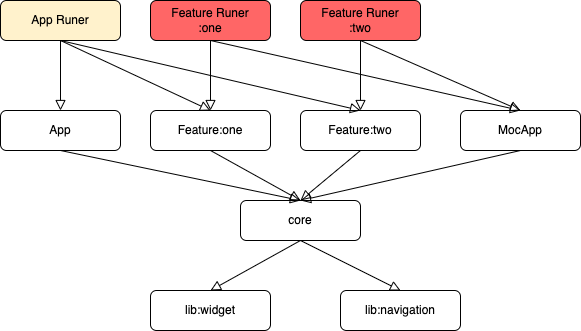

The diagram above was exported from draw.io. Its source (the exported page's mxGraphModel, read from the mxfile embedded in the PNG):
<mxGraphModel dx="1186" dy="638" grid="1" gridSize="10" guides="1" tooltips="1" connect="1" arrows="1" fold="1" page="1" pageScale="1" pageWidth="1169" pageHeight="827" math="0" shadow="0">
  <root>
    <mxCell id="0" />
    <mxCell id="1" parent="0" />
    <mxCell id="UUPRgE-vTEivd9dvRXdo-1" value="App" style="rounded=1;whiteSpace=wrap;html=1;fontSize=12;glass=0;strokeWidth=1;shadow=0;" vertex="1" parent="1">
      <mxGeometry x="70" y="160" width="120" height="40" as="geometry" />
    </mxCell>
    <mxCell id="UUPRgE-vTEivd9dvRXdo-2" value="Feature:one" style="rounded=1;whiteSpace=wrap;html=1;fontSize=12;glass=0;strokeWidth=1;shadow=0;" vertex="1" parent="1">
      <mxGeometry x="220" y="160" width="120" height="40" as="geometry" />
    </mxCell>
    <mxCell id="UUPRgE-vTEivd9dvRXdo-3" value="Feature:two" style="rounded=1;whiteSpace=wrap;html=1;fontSize=12;glass=0;strokeWidth=1;shadow=0;" vertex="1" parent="1">
      <mxGeometry x="370" y="160" width="120" height="40" as="geometry" />
    </mxCell>
    <mxCell id="UUPRgE-vTEivd9dvRXdo-4" value="core" style="rounded=1;whiteSpace=wrap;html=1;fontSize=12;glass=0;strokeWidth=1;shadow=0;" vertex="1" parent="1">
      <mxGeometry x="310" y="250" width="120" height="40" as="geometry" />
    </mxCell>
    <mxCell id="UUPRgE-vTEivd9dvRXdo-5" value="lib:widget" style="rounded=1;whiteSpace=wrap;html=1;fontSize=12;glass=0;strokeWidth=1;shadow=0;" vertex="1" parent="1">
      <mxGeometry x="220" y="340" width="120" height="40" as="geometry" />
    </mxCell>
    <mxCell id="UUPRgE-vTEivd9dvRXdo-6" value="lib:navigation" style="rounded=1;whiteSpace=wrap;html=1;fontSize=12;glass=0;strokeWidth=1;shadow=0;" vertex="1" parent="1">
      <mxGeometry x="410" y="340" width="120" height="40" as="geometry" />
    </mxCell>
    <mxCell id="UUPRgE-vTEivd9dvRXdo-7" value="" style="rounded=0;html=1;jettySize=auto;orthogonalLoop=1;fontSize=11;endArrow=block;endFill=0;endSize=8;strokeWidth=1;shadow=0;labelBackgroundColor=none;entryX=0.5;entryY=0;entryDx=0;entryDy=0;exitX=0.5;exitY=1;exitDx=0;exitDy=0;" edge="1" parent="1" source="UUPRgE-vTEivd9dvRXdo-3" target="UUPRgE-vTEivd9dvRXdo-4">
      <mxGeometry relative="1" as="geometry">
        <mxPoint x="430" y="90" as="sourcePoint" />
        <mxPoint x="460" y="160" as="targetPoint" />
      </mxGeometry>
    </mxCell>
    <mxCell id="UUPRgE-vTEivd9dvRXdo-8" value="" style="rounded=0;html=1;jettySize=auto;orthogonalLoop=1;fontSize=11;endArrow=block;endFill=0;endSize=8;strokeWidth=1;shadow=0;labelBackgroundColor=none;entryX=0.5;entryY=0;entryDx=0;entryDy=0;exitX=0.5;exitY=1;exitDx=0;exitDy=0;" edge="1" parent="1" source="UUPRgE-vTEivd9dvRXdo-4" target="UUPRgE-vTEivd9dvRXdo-5">
      <mxGeometry relative="1" as="geometry">
        <mxPoint x="460" y="200" as="sourcePoint" />
        <mxPoint x="460" y="250" as="targetPoint" />
      </mxGeometry>
    </mxCell>
    <mxCell id="UUPRgE-vTEivd9dvRXdo-9" value="" style="rounded=0;html=1;jettySize=auto;orthogonalLoop=1;fontSize=11;endArrow=block;endFill=0;endSize=8;strokeWidth=1;shadow=0;labelBackgroundColor=none;entryX=0.5;entryY=0;entryDx=0;entryDy=0;exitX=0.5;exitY=1;exitDx=0;exitDy=0;" edge="1" parent="1" source="UUPRgE-vTEivd9dvRXdo-4" target="UUPRgE-vTEivd9dvRXdo-6">
      <mxGeometry relative="1" as="geometry">
        <mxPoint x="460" y="290" as="sourcePoint" />
        <mxPoint x="380" y="340" as="targetPoint" />
      </mxGeometry>
    </mxCell>
    <mxCell id="UUPRgE-vTEivd9dvRXdo-10" value="" style="rounded=0;html=1;jettySize=auto;orthogonalLoop=1;fontSize=11;endArrow=block;endFill=0;endSize=8;strokeWidth=1;shadow=0;labelBackgroundColor=none;entryX=0.5;entryY=0;entryDx=0;entryDy=0;exitX=0.5;exitY=1;exitDx=0;exitDy=0;" edge="1" parent="1" source="UUPRgE-vTEivd9dvRXdo-2" target="UUPRgE-vTEivd9dvRXdo-4">
      <mxGeometry relative="1" as="geometry">
        <mxPoint x="460" y="200" as="sourcePoint" />
        <mxPoint x="460" y="250" as="targetPoint" />
      </mxGeometry>
    </mxCell>
    <mxCell id="UUPRgE-vTEivd9dvRXdo-11" value="MocApp" style="rounded=1;whiteSpace=wrap;html=1;fontSize=12;glass=0;strokeWidth=1;shadow=0;" vertex="1" parent="1">
      <mxGeometry x="530" y="160" width="120" height="40" as="geometry" />
    </mxCell>
    <mxCell id="UUPRgE-vTEivd9dvRXdo-12" value="Feature Runer&lt;br&gt;:one" style="rounded=1;whiteSpace=wrap;html=1;fontSize=12;glass=0;strokeWidth=1;shadow=0;fillColor=#FF6666;" vertex="1" parent="1">
      <mxGeometry x="220" y="50" width="120" height="40" as="geometry" />
    </mxCell>
    <mxCell id="UUPRgE-vTEivd9dvRXdo-13" value="Feature Runer&lt;br&gt;:two" style="rounded=1;whiteSpace=wrap;html=1;fontSize=12;glass=0;strokeWidth=1;shadow=0;fillColor=#FF6666;" vertex="1" parent="1">
      <mxGeometry x="370" y="50" width="120" height="40" as="geometry" />
    </mxCell>
    <mxCell id="UUPRgE-vTEivd9dvRXdo-14" value="App Runer" style="rounded=1;whiteSpace=wrap;html=1;fontSize=12;glass=0;strokeWidth=1;shadow=0;fillColor=#FFF2CC;" vertex="1" parent="1">
      <mxGeometry x="70" y="50" width="120" height="40" as="geometry" />
    </mxCell>
    <mxCell id="UUPRgE-vTEivd9dvRXdo-15" value="" style="rounded=0;html=1;jettySize=auto;orthogonalLoop=1;fontSize=11;endArrow=block;endFill=0;endSize=8;strokeWidth=1;shadow=0;labelBackgroundColor=none;entryX=0.5;entryY=0;entryDx=0;entryDy=0;exitX=0.5;exitY=1;exitDx=0;exitDy=0;" edge="1" parent="1" source="UUPRgE-vTEivd9dvRXdo-12" target="UUPRgE-vTEivd9dvRXdo-11">
      <mxGeometry relative="1" as="geometry">
        <mxPoint x="430" y="200" as="sourcePoint" />
        <mxPoint x="340" y="160" as="targetPoint" />
      </mxGeometry>
    </mxCell>
    <mxCell id="UUPRgE-vTEivd9dvRXdo-16" value="" style="rounded=0;html=1;jettySize=auto;orthogonalLoop=1;fontSize=11;endArrow=block;endFill=0;endSize=8;strokeWidth=1;shadow=0;labelBackgroundColor=none;entryX=0.5;entryY=0;entryDx=0;entryDy=0;exitX=0.5;exitY=1;exitDx=0;exitDy=0;" edge="1" parent="1" source="UUPRgE-vTEivd9dvRXdo-13" target="UUPRgE-vTEivd9dvRXdo-3">
      <mxGeometry relative="1" as="geometry">
        <mxPoint x="430" y="130" as="sourcePoint" />
        <mxPoint x="430" y="160" as="targetPoint" />
      </mxGeometry>
    </mxCell>
    <mxCell id="UUPRgE-vTEivd9dvRXdo-17" value="" style="rounded=0;html=1;jettySize=auto;orthogonalLoop=1;fontSize=11;endArrow=block;endFill=0;endSize=8;strokeWidth=1;shadow=0;labelBackgroundColor=none;exitX=0.5;exitY=1;exitDx=0;exitDy=0;entryX=0.5;entryY=0;entryDx=0;entryDy=0;" edge="1" parent="1" source="UUPRgE-vTEivd9dvRXdo-13" target="UUPRgE-vTEivd9dvRXdo-11">
      <mxGeometry relative="1" as="geometry">
        <mxPoint x="430" y="130" as="sourcePoint" />
        <mxPoint x="340" y="160" as="targetPoint" />
      </mxGeometry>
    </mxCell>
    <mxCell id="UUPRgE-vTEivd9dvRXdo-18" value="" style="rounded=0;html=1;jettySize=auto;orthogonalLoop=1;fontSize=11;endArrow=block;endFill=0;endSize=8;strokeWidth=1;shadow=0;labelBackgroundColor=none;exitX=0.5;exitY=1;exitDx=0;exitDy=0;entryX=0.5;entryY=0;entryDx=0;entryDy=0;" edge="1" parent="1" source="UUPRgE-vTEivd9dvRXdo-11" target="UUPRgE-vTEivd9dvRXdo-4">
      <mxGeometry relative="1" as="geometry">
        <mxPoint x="610" y="130" as="sourcePoint" />
        <mxPoint x="460" y="160" as="targetPoint" />
      </mxGeometry>
    </mxCell>
    <mxCell id="UUPRgE-vTEivd9dvRXdo-19" value="" style="rounded=0;html=1;jettySize=auto;orthogonalLoop=1;fontSize=11;endArrow=block;endFill=0;endSize=8;strokeWidth=1;shadow=0;labelBackgroundColor=none;entryX=0.5;entryY=0;entryDx=0;entryDy=0;exitX=0.5;exitY=1;exitDx=0;exitDy=0;" edge="1" parent="1" source="UUPRgE-vTEivd9dvRXdo-12" target="UUPRgE-vTEivd9dvRXdo-2">
      <mxGeometry relative="1" as="geometry">
        <mxPoint x="430" y="130" as="sourcePoint" />
        <mxPoint x="590" y="160" as="targetPoint" />
      </mxGeometry>
    </mxCell>
    <mxCell id="UUPRgE-vTEivd9dvRXdo-20" value="" style="rounded=0;html=1;jettySize=auto;orthogonalLoop=1;fontSize=11;endArrow=block;endFill=0;endSize=8;strokeWidth=1;shadow=0;labelBackgroundColor=none;entryX=0.5;entryY=0;entryDx=0;entryDy=0;exitX=0.5;exitY=1;exitDx=0;exitDy=0;" edge="1" parent="1" source="UUPRgE-vTEivd9dvRXdo-14" target="UUPRgE-vTEivd9dvRXdo-1">
      <mxGeometry relative="1" as="geometry">
        <mxPoint x="280" y="130" as="sourcePoint" />
        <mxPoint x="280" y="160" as="targetPoint" />
      </mxGeometry>
    </mxCell>
    <mxCell id="UUPRgE-vTEivd9dvRXdo-21" value="" style="rounded=0;html=1;jettySize=auto;orthogonalLoop=1;fontSize=11;endArrow=block;endFill=0;endSize=8;strokeWidth=1;shadow=0;labelBackgroundColor=none;exitX=0.5;exitY=1;exitDx=0;exitDy=0;entryX=0.5;entryY=0;entryDx=0;entryDy=0;" edge="1" parent="1" source="UUPRgE-vTEivd9dvRXdo-1" target="UUPRgE-vTEivd9dvRXdo-4">
      <mxGeometry relative="1" as="geometry">
        <mxPoint x="300" y="200" as="sourcePoint" />
        <mxPoint x="310" y="280" as="targetPoint" />
      </mxGeometry>
    </mxCell>
    <mxCell id="UUPRgE-vTEivd9dvRXdo-22" value="" style="rounded=0;html=1;jettySize=auto;orthogonalLoop=1;fontSize=11;endArrow=block;endFill=0;endSize=8;strokeWidth=1;shadow=0;labelBackgroundColor=none;entryX=0.5;entryY=0;entryDx=0;entryDy=0;exitX=0.5;exitY=1;exitDx=0;exitDy=0;" edge="1" parent="1" source="UUPRgE-vTEivd9dvRXdo-14" target="UUPRgE-vTEivd9dvRXdo-2">
      <mxGeometry relative="1" as="geometry">
        <mxPoint x="300" y="130" as="sourcePoint" />
        <mxPoint x="450" y="160" as="targetPoint" />
      </mxGeometry>
    </mxCell>
    <mxCell id="UUPRgE-vTEivd9dvRXdo-23" value="" style="rounded=0;html=1;jettySize=auto;orthogonalLoop=1;fontSize=11;endArrow=block;endFill=0;endSize=8;strokeWidth=1;shadow=0;labelBackgroundColor=none;entryX=0.5;entryY=0;entryDx=0;entryDy=0;exitX=0.5;exitY=1;exitDx=0;exitDy=0;" edge="1" parent="1" source="UUPRgE-vTEivd9dvRXdo-14" target="UUPRgE-vTEivd9dvRXdo-3">
      <mxGeometry relative="1" as="geometry">
        <mxPoint x="160" y="130" as="sourcePoint" />
        <mxPoint x="300" y="160" as="targetPoint" />
      </mxGeometry>
    </mxCell>
  </root>
</mxGraphModel>